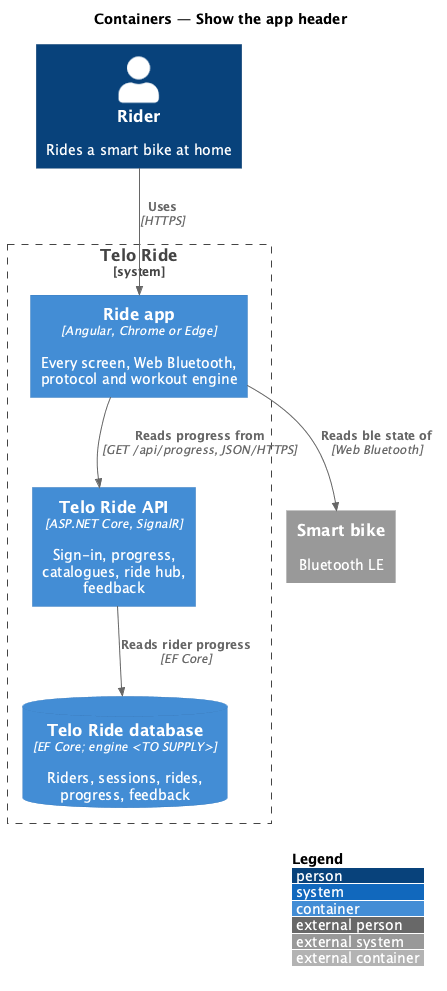

The diagram above was rendered by PlantUML. Its source (embedded in the PNG):
@startuml
!include <C4/C4_Container>
LAYOUT_WITH_LEGEND()
title Containers — Show the app header

Person(rider, "Rider", "Rides a smart bike at home")
System_Ext(bike, "Smart bike", "Bluetooth LE")
System_Boundary(telo, "Telo Ride") {
  Container(app, "Ride app", "Angular, Chrome or Edge", "Every screen, Web Bluetooth, protocol and workout engine")
  Container(api, "Telo Ride API", "ASP.NET Core, SignalR", "Sign-in, progress, catalogues, ride hub, feedback")
  ContainerDb(db, "Telo Ride database", "EF Core; engine <TO SUPPLY>", "Riders, sessions, rides, progress, feedback")
}
Rel(rider, app, "Uses", "HTTPS")
Rel(app, bike, "Reads ble state of", "Web Bluetooth")
Rel(app, api, "Reads progress from", "GET /api/progress, JSON/HTTPS")
Rel(api, db, "Reads rider progress", "EF Core")
@enduml